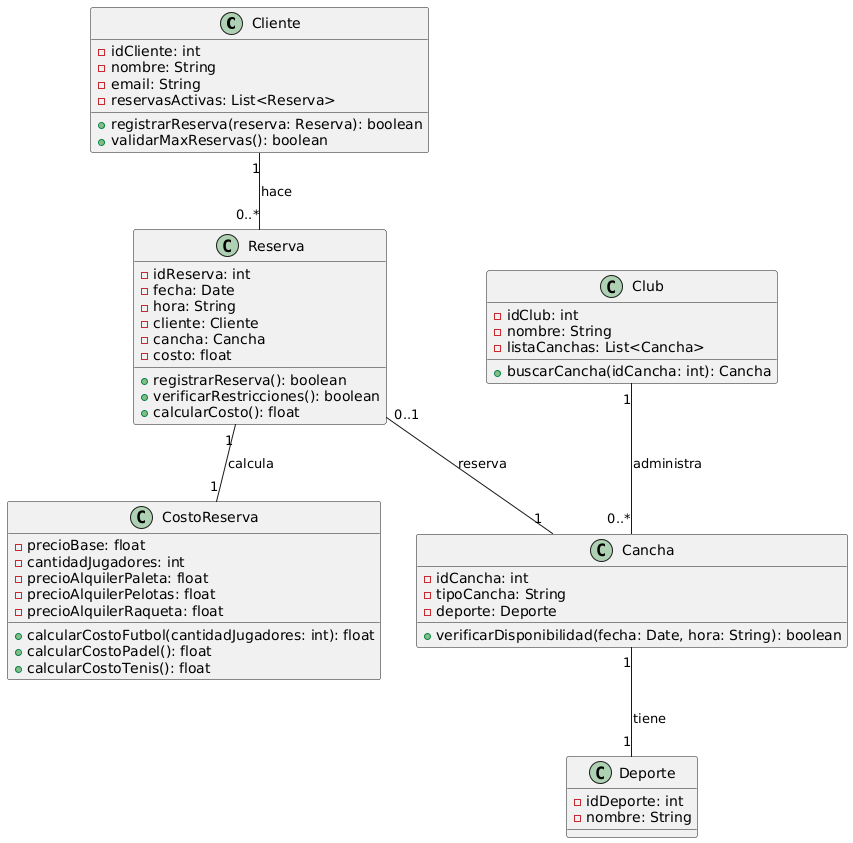

The diagram above was rendered by PlantUML. Its source (embedded in the PNG):
@startuml
' Definición de clases
class Cliente {
    - idCliente: int
    - nombre: String
    - email: String
    - reservasActivas: List<Reserva>
    + registrarReserva(reserva: Reserva): boolean
    + validarMaxReservas(): boolean
}

class Reserva {
    - idReserva: int
    - fecha: Date
    - hora: String
    - cliente: Cliente
    - cancha: Cancha
    - costo: float
    + registrarReserva(): boolean
    + verificarRestricciones(): boolean
    + calcularCosto(): float
}

class Cancha {
    - idCancha: int
    - tipoCancha: String
    - deporte: Deporte
    + verificarDisponibilidad(fecha: Date, hora: String): boolean
}

class Deporte {
    - idDeporte: int
    - nombre: String
}

class CostoReserva {
    - precioBase: float
    - cantidadJugadores: int
    - precioAlquilerPaleta: float
    - precioAlquilerPelotas: float
    - precioAlquilerRaqueta: float
    + calcularCostoFutbol(cantidadJugadores: int): float
    + calcularCostoPadel(): float
    + calcularCostoTenis(): float
}

class Club {
    - idClub: int
    - nombre: String
    - listaCanchas: List<Cancha>
    + buscarCancha(idCancha: int): Cancha
}

' Relaciones entre clases
Cliente "1" -- "0..*" Reserva : hace
Reserva "0..1" -- "1" Cancha : reserva
Cancha "1" -- "1" Deporte : tiene
Reserva "1" -- "1" CostoReserva : calcula
Club "1" -- "0..*" Cancha : administra
@enduml